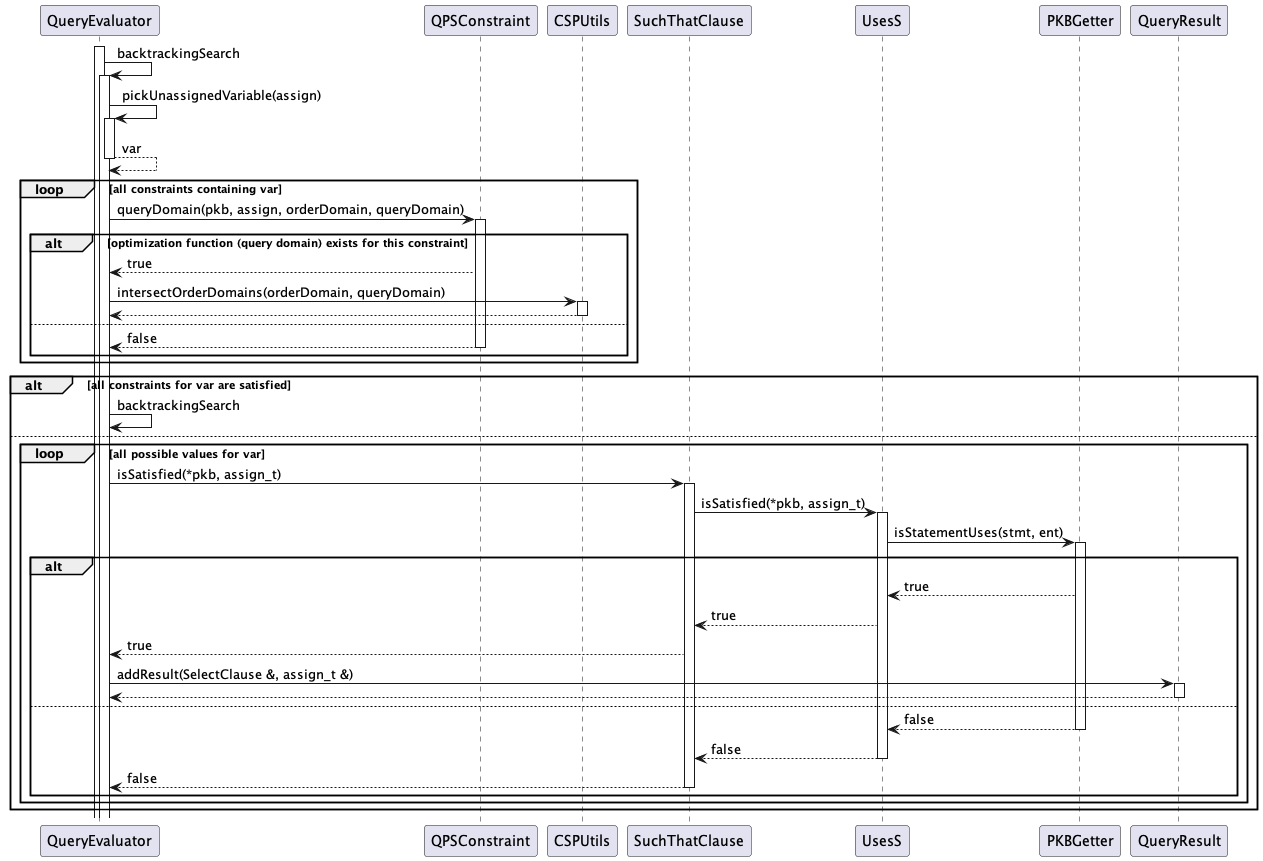

The diagram above was rendered by PlantUML. Its source (embedded in the PNG):
@startuml

participant QueryEvaluator


activate QueryEvaluator
QueryEvaluator -> QueryEvaluator : backtrackingSearch
activate QueryEvaluator

QueryEvaluator -> QueryEvaluator : pickUnassignedVariable(assign)
activate QueryEvaluator

QueryEvaluator --> QueryEvaluator : var
deactivate QueryEvaluator

loop all constraints containing var
    QueryEvaluator -> QPSConstraint : queryDomain(pkb, assign, orderDomain, queryDomain)
    activate QPSConstraint

    alt optimization function (query domain) exists for this constraint
        QPSConstraint --> QueryEvaluator : true
        QueryEvaluator -> CSPUtils : intersectOrderDomains(orderDomain, queryDomain)
        activate CSPUtils
        CSPUtils --> QueryEvaluator
        deactivate CSPUtils
    else
        QPSConstraint --> QueryEvaluator : false
        deactivate QPSConstraint
    end

end

alt all constraints for var are satisfied
    QueryEvaluator -> QueryEvaluator : backtrackingSearch
else
    loop all possible values for var

        QueryEvaluator -> SuchThatClause : isSatisfied(*pkb, assign_t)
        activate SuchThatClause
        SuchThatClause -> UsesS : isSatisfied(*pkb, assign_t)
        activate UsesS
        UsesS -> PKBGetter : isStatementUses(stmt, ent)
        activate PKBGetter

            alt
                PKBGetter --> UsesS : true
                UsesS --> SuchThatClause : true
                SuchThatClause --> QueryEvaluator : true
                QueryEvaluator -> QueryResult : addResult(SelectClause &, assign_t &)
                activate QueryResult
                QueryResult --> QueryEvaluator
                deactivate QueryResult
            else
                PKBGetter --> UsesS : false
                deactivate PKBGetter
                UsesS --> SuchThatClause : false
                deactivate UsesS
                SuchThatClause --> QueryEvaluator : false
                deactivate SuchThatClause
            end
    end
end


@enduml